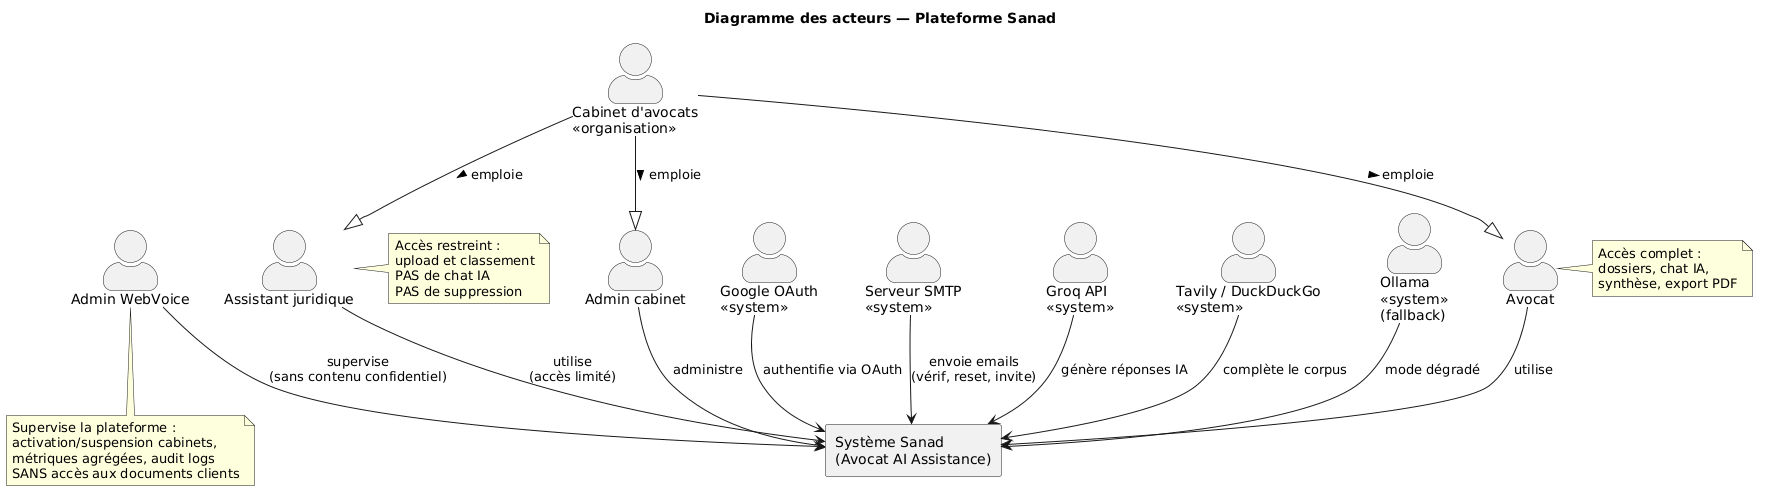

The diagram above was rendered by PlantUML. Its source (embedded in the PNG):
@startuml sanad-diagramme-acteurs
' ============================================================
' Sanad — Diagramme des acteurs (UML)
' Auteure : Douae El Assal · WebVoice · ENSATE
' ============================================================

title Diagramme des acteurs — Plateforme Sanad

skinparam actorStyle awesome
skinparam shadowing false
skinparam defaultFontName Segoe UI

' --- Acteurs primaires (humains) ---
actor "Avocat" as Avocat
actor "Assistant juridique" as Assistant
actor "Admin cabinet" as AdminCabinet
actor "Admin WebVoice" as AdminWV

' --- Acteur organisationnel ---
actor "Cabinet d'avocats\n<<organisation>>" as Cabinet

' --- Acteurs secondaires (systèmes externes) ---
actor "Google OAuth\n<<system>>" as Google
actor "Serveur SMTP\n<<system>>" as SMTP
actor "Groq API\n<<system>>" as Groq
actor "Tavily / DuckDuckGo\n<<system>>" as WebSearch
actor "Ollama\n<<system>>\n(fallback)" as Ollama

' --- Relations hiérarchiques ---
Cabinet --|> AdminCabinet : emploie >
Cabinet --|> Avocat : emploie >
Cabinet --|> Assistant : emploie >

' --- Interactions avec le système central ---
rectangle "Système Sanad\n(Avocat AI Assistance)" as Sanad {
}

Avocat --> Sanad : utilise
Assistant --> Sanad : utilise\n(accès limité)
AdminCabinet --> Sanad : administre
AdminWV --> Sanad : supervise\n(sans contenu confidentiel)

Google --> Sanad : authentifie via OAuth
SMTP --> Sanad : envoie emails\n(vérif, reset, invite)
Groq --> Sanad : génère réponses IA
WebSearch --> Sanad : complète le corpus
Ollama --> Sanad : mode dégradé

note right of Avocat
  Accès complet :
  dossiers, chat IA,
  synthèse, export PDF
end note

note right of Assistant
  Accès restreint :
  upload et classement
  PAS de chat IA
  PAS de suppression
end note

note bottom of AdminWV
  Supervise la plateforme :
  activation/suspension cabinets,
  métriques agrégées, audit logs
  SANS accès aux documents clients
end note

@enduml